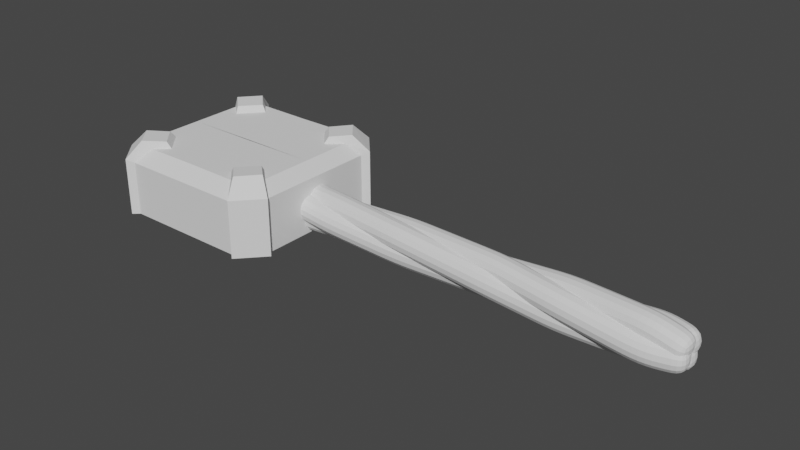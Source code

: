 # Source: wire_pipe.blend  (saved by Blender 3.5.10; exported with 4.5.12 LTS)
import bpy
from mathutils import Matrix  # noqa: F401  (used for matrix-valued properties, if any)

bpy.ops.wm.read_factory_settings(use_empty=True)
scene = bpy.context.scene
scene.name = 'Scene'

# ---- collections
col_collection = bpy.data.collections.new('Collection'); scene.collection.children.link(col_collection)

# ---- world
world_world = bpy.data.worlds.new('World'); scene.world = world_world
world_world.use_nodes = True; world_world.node_tree.nodes.clear()
_N = world_world.node_tree.nodes; _L = world_world.node_tree.links
n0 = _N.new('ShaderNodeOutputWorld'); n0.name = 'World Output'; n0.location = (300, 300)
n1 = _N.new('ShaderNodeBackground'); n1.name = 'Background'; n1.location = (10, 300)
n1.inputs[0].default_value = (0.05088, 0.05088, 0.05088, 1.0)
_L.new(n1.outputs[0], n0.inputs[0])
n0.is_active_output = True
world_world.color = (0.05088, 0.05088, 0.05088)
world_world.use_sun_shadow = False
world_world.sun_shadow_jitter_overblur = 0.0

# ---- meshes
me_cube_001 = bpy.data.meshes.new('Cube.001')
me_cube_001.from_pydata([(-1.13, -1.546, -0.08577), (-1.545, -1.091, -0.08577), (-1.333, -0.9232, 1.066), (-1.545, -1.091, 0.8544), (-0.9472, -1.293, 1.066), (-1.13, -1.546, 0.8544), (0.0, -1.546, -0.08577), (0.0, -1.283, 1.066), (0.0, -1.546, 0.8544), (-1.654, -1.189, -0.08536), (-1.239, -1.644, -0.08536), (-1.239, -1.644, 0.9188), (-1.107, -1.38, 1.203), (-1.404, -1.036, 1.203), (-1.654, -1.189, 0.9188), (-1.074, -0.6921, 1.066), (-0.7253, -1.077, 1.066), (-1.108, -0.7739, 1.178), (-0.8115, -1.099, 1.178), (-1.545, 0.0, -0.08577), (-1.333, 0.0, 1.066), (-1.545, 0.0, 0.8544), (0.0, 0.00715, 1.066), (0.0, 0.008716, -0.08577)], [], [(6, 8, 5, 0), (3, 1, 9, 14), (1, 0, 10, 9), (7, 4, 5, 8), (12, 18, 17, 13), (4, 16, 18, 12), (10, 11, 14, 9), (12, 13, 14, 11), (0, 5, 11, 10), (2, 3, 14, 13), (5, 4, 12, 11), (15, 2, 13, 17), (16, 15, 17, 18), (2, 20, 21, 3), (1, 3, 21, 19), (22, 20, 2, 15, 16, 4, 7), (19, 23, 6, 0, 1)])
_uv = me_cube_001.uv_layers.new(name='UVMap')
_uv.uv.foreach_set('vector', [0.375, 0.8554, 0.578, 0.8554, 0.5824, 0.9577, 0.375, 0.9577, 0.5839, 0.04306, 0.375, 0.04306, 0.375, 0.04306, 0.5839, 0.04306, 0.125, 0.7069, 0.1673, 0.75, 0.1673, 0.75, 0.125, 0.7069, 0.7372, 0.7256, 0.8251, 0.7268, 0.8304, 0.75, 0.7292, 0.75, 0.8251, 0.7268, 0.8084, 0.7039, 0.831, 0.68, 0.8533, 0.6981, 0.8251, 0.7268, 0.8084, 0.7039, 0.8084, 0.7039, 0.8251, 0.7268, 0.375, 0.0, 0.5753, 0.0, 0.5839, 0.04306, 0.375, 0.04306, 0.8251, 0.7268, 0.8533, 0.6981, 0.8737, 0.7082, 0.8327, 0.75, 0.375, 0.9577, 0.5824, 0.9577, 0.5824, 0.9577, 0.375, 0.9577, 0.8533, 0.6981, 0.875, 0.7069, 0.875, 0.7069, 0.8533, 0.6981, 0.8304, 0.75, 0.8251, 0.7268, 0.8251, 0.7268, 0.8304, 0.75, 0.831, 0.68, 0.8533, 0.6981, 0.8533, 0.6981, 0.831, 0.68, 0.8084, 0.7039, 0.831, 0.68, 0.831, 0.68, 0.8084, 0.7039, 0.8533, 0.6981, 0.8533, 0.625, 0.875, 0.625, 0.875, 0.7069, 0.375, 0.04306, 0.5839, 0.04306, 0.5839, 0.125, 0.375, 0.125, 0.7372, 0.6244, 0.8533, 0.625, 0.8533, 0.6981, 0.831, 0.68, 0.8084, 0.7039, 0.8251, 0.7268, 0.7372, 0.7256, 0.125, 0.625, 0.2696, 0.6242, 0.2696, 0.75, 0.1673, 0.75, 0.125, 0.7069])
me_cube_001.update()
me_plane = bpy.data.meshes.new('Plane')
me_plane.from_pydata([(0.6794, 0.0, 0.362), (1.911, 0.0, 0.362), (2.711, -0.02686, 0.4237), (3.456, -0.1128, 0.4425), (4.838, -0.2229, 0.4023), (6.573, -0.2686, 0.276), (7.688, -0.2122, 0.1391), (9.067, -0.06445, 0.08536), (9.667, -0.05579, 0.2466)], [(0, 1), (1, 2), (2, 3), (3, 4), (4, 5), (5, 6), (6, 7), (7, 8)], [])
_uv = me_plane.uv_layers.new(name='UVMap')
_uv.uv.foreach_set('vector', [])
me_plane.update()

# ---- objects
ob_cube = bpy.data.objects.new('Cube', me_cube_001)
ob_plane = bpy.data.objects.new('Plane', me_plane)
ob_center = bpy.data.objects.new('center', None)

# ---- transforms, parenting, visibility, modifiers, constraints
ob_cube.location = (0.0, 0.0, 0.0)
_m = ob_cube.modifiers.new('Mirror', 'MIRROR')
_m.use_axis = (True, True, False)
_m.use_clip = True
ob_plane.location = (-1.382, 0.09796, 0.01193)
_m = ob_plane.modifiers.new('Skin', 'SKIN')
_m = ob_plane.modifiers.new('Subdivision', 'SUBSURF')
_m = ob_plane.modifiers.new('Array', 'ARRAY')
_m.count = 4
_m.use_relative_offset = False
_m.use_object_offset = True
_m.offset_object = ob_center
ob_center.parent = ob_plane
ob_center.matrix_parent_inverse = Matrix(((1.0, -0.0, 0.0, -0.0), (-0.0, 1.0, -0.0, -0.2333), (0.0, -0.0, 1.0, 0.1905), (-0.0, 0.0, -0.0, 1.0)))
ob_center.location = (-5.88e-18, -0.1678, -0.02648)
ob_center.rotation_euler = (-7.806, -2.63e-16, 2.163e-16)

# ---- collection membership
col_collection.objects.link(ob_cube)
col_collection.objects.link(ob_plane)
col_collection.objects.link(ob_center)

# ---- scene / render settings (as saved in the file)
scene.frame_start = 1; scene.frame_end = 250; scene.frame_set(1)
scene.render.engine = 'BLENDER_EEVEE_NEXT'
scene.cycles.sampling_pattern = 'TABULATED_SOBOL'
scene.view_settings.view_transform = 'Filmic'
bpy.context.view_layer.update()

# ---- added for rendering (the .blend has no active camera and no usable light): camera, sun
cam_auto = bpy.data.cameras.new('AutoCamera')
cam_auto.lens = 50.0
cam_auto.sensor_width = 36.0
cam_auto.clip_end = 1000.0
ob_auto_camera = bpy.data.objects.new('AutoCamera', cam_auto)
scene.collection.objects.link(ob_auto_camera)
ob_auto_camera.location = (13.0492, -11.693, 8.33768)
ob_auto_camera.rotation_euler = (1.09748, -7.21219e-08, 0.694738)
scene.camera = ob_auto_camera
light_auto_sun = bpy.data.lights.new('AutoSun', 'SUN')
light_auto_sun.energy = 3.0
light_auto_sun.angle = 0.0523599
ob_auto_sun = bpy.data.objects.new('AutoSun', light_auto_sun)
scene.collection.objects.link(ob_auto_sun)
ob_auto_sun.rotation_euler = (0.872665, 0.174533, 0.523599)
bpy.context.view_layer.update()

